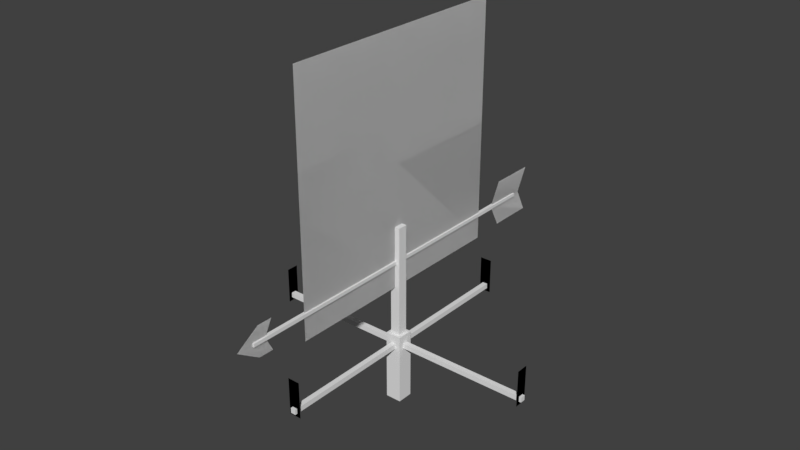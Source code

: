 # Source: stklib_weatherCock_a.blend  (saved by Blender 2.78.0; exported with 4.5.12 LTS)
import bpy
from mathutils import Matrix  # noqa: F401  (used for matrix-valued properties, if any)

bpy.ops.wm.read_factory_settings(use_empty=True)
scene = bpy.context.scene
scene.name = 'Scene'

# ---- collections
col_collection_1 = bpy.data.collections.new('Collection 1'); scene.collection.children.link(col_collection_1)

# ---- world
world_world = bpy.data.worlds.new('World'); scene.world = world_world
world_world.color = (0.05088, 0.05088, 0.05088)
world_world.use_sun_shadow = False
world_world.sun_shadow_jitter_overblur = 0.0
world_world.cycles.sampling_method = 'MANUAL'

# ---- meshes
me_plane_001 = bpy.data.meshes.new('Plane.001')
me_plane_001.from_pydata([(1.152, -0.02094, 0.2446), (1.152, -0.02094, 0.2027), (1.152, 0.02094, 0.2446), (1.152, 0.02094, 0.2027), (-1.152, -0.02094, 0.2446), (-1.152, -0.02094, 0.2027), (-1.152, 0.02094, 0.2446), (-1.152, 0.02094, 0.2027), (-0.02093, -1.152, 0.2446), (-0.02093, -1.152, 0.2027), (0.02094, -1.152, 0.2446), (0.02094, -1.152, 0.2027), (-0.02094, 1.152, 0.2446), (-0.02094, 1.152, 0.2027), (0.02093, 1.152, 0.2446), (0.02093, 1.152, 0.2027), (1.132, -0.04983, 0.4735), (1.132, -0.04983, 0.1738), (1.132, 0.04983, 0.4735), (1.132, 0.04983, 0.1738), (0.04983, 1.132, 0.4735), (0.04983, 1.132, 0.1738), (-0.04983, 1.132, 0.4735), (-0.04983, 1.132, 0.1738), (-1.132, 0.04983, 0.4735), (-1.132, 0.04983, 0.1738), (-1.132, -0.04983, 0.4735), (-1.132, -0.04983, 0.1738), (-0.04983, -1.132, 0.4735), (-0.04983, -1.132, 0.1738), (0.04983, -1.132, 0.4735), (0.04983, -1.132, 0.1738), (1.132, -0.04983, 0.4735), (1.132, -0.04983, 0.1738), (1.132, 0.04983, 0.4735), (1.132, 0.04983, 0.1738), (0.04983, 1.132, 0.4735), (0.04983, 1.132, 0.1738), (-0.04983, 1.132, 0.4735), (-0.04983, 1.132, 0.1738), (-1.132, 0.04983, 0.4735), (-1.132, 0.04983, 0.1738), (-1.132, -0.04983, 0.4735), (-1.132, -0.04983, 0.1738), (-0.04983, -1.132, 0.4735), (-0.04983, -1.132, 0.1738), (0.04983, -1.132, 0.4735), (0.04983, -1.132, 0.1738), (-0.0655, -0.0655, -0.269), (-0.0655, -0.0655, 0.318), (-0.0655, 0.0655, -0.269), (-0.0655, 0.0655, 0.318), (0.0655, -0.0655, -0.269), (0.0655, -0.0655, 0.318), (0.0655, 0.0655, -0.269), (0.0655, 0.0655, 0.318)], [], [(0, 1, 3, 2), (4, 6, 7, 5), (0, 4, 5, 1), (1, 5, 7, 3), (2, 6, 4, 0), (3, 7, 6, 2), (8, 9, 11, 10), (12, 14, 15, 13), (8, 12, 13, 9), (9, 13, 15, 11), (10, 14, 12, 8), (11, 15, 14, 10), (16, 17, 19, 18), (20, 21, 23, 22), (24, 25, 27, 26), (28, 29, 31, 30), (32, 34, 35, 33), (36, 38, 39, 37), (40, 42, 43, 41), (44, 46, 47, 45), (48, 49, 51, 50), (50, 51, 55, 54), (54, 55, 53, 52), (52, 53, 49, 48), (50, 54, 52, 48), (55, 51, 49, 53)])
_uv = me_plane_001.uv_layers.new(name='UVMap')
_uv.uv.foreach_set('vector', [0.6269, 0.07683, 0.7724, 0.07683, 0.7724, 0.1437, 0.6269, 0.1437, 0.1348, 0.1437, 0.1348, 0.07683, 0.2804, 0.07683, 0.2804, 0.1437, -0.7574, -1.34, -0.7574, 2.34, -0.903, 2.34, -0.903, -1.34, -0.1751, -1.34, -0.1751, 2.34, -0.3207, 2.34, -0.3207, -1.34, -0.903, -1.34, -0.903, 2.34, -1.049, 2.34, -1.049, -1.34, -0.4663, 2.34, -0.4663, -1.34, -0.3207, -1.34, -0.3207, 2.34, -0.06612, 0.07683, 0.07946, 0.07683, 0.07946, 0.1437, -0.06612, 0.1437, 0.2804, 0.1437, 0.2804, 0.07683, 0.426, 0.07683, 0.426, 0.1437, -0.6118, 2.34, -0.6118, -1.34, -0.4663, -1.34, -0.4663, 2.34, -0.7574, 2.34, -0.7574, -1.34, -0.6118, -1.34, -0.6118, 2.34, -1.194, 2.34, -1.194, -1.34, -1.049, -1.34, -1.049, 2.34, -1.194, -1.34, -1.194, 2.34, -1.34, 2.34, -1.34, -1.34, 1.993, -0.861, 1.993, -1.34, 2.34, -1.34, 2.34, -0.861, 1.082, -0.4019, 1.082, 0.07683, 0.7358, 0.07683, 0.7358, -0.4019, 1.775, -0.4019, 1.775, 0.07683, 1.429, 0.07683, 1.429, -0.4019, 0.6269, -0.4019, 0.6269, 0.07683, 0.2804, 0.07683, 0.2804, -0.4019, 1.993, -0.861, 1.647, -0.861, 1.647, -1.34, 1.993, -1.34, -0.06612, -0.4019, 0.2804, -0.4019, 0.2804, 0.07683, -0.06612, 0.07683, 2.122, 0.07683, 1.775, 0.07683, 1.775, -0.4019, 2.122, -0.4019, 1.082, -0.4019, 1.429, -0.4019, 1.429, 0.07683, 1.082, 0.07683, -0.1751, -0.4019, -0.1751, -1.34, 0.2804, -1.34, 0.2804, -0.4019, 1.191, -1.34, 1.191, -0.4019, 0.7358, -0.4019, 0.7358, -1.34, 1.647, -1.34, 1.647, -0.4019, 1.191, -0.4019, 1.191, -1.34, 0.2804, -0.4019, 0.2804, -1.34, 0.7358, -1.34, 0.7358, -0.4019, 1.647, -0.861, 2.102, -0.861, 2.102, -0.6517, 1.647, -0.6517, 1.647, -0.6517, 2.102, -0.6517, 2.102, -0.4425, 1.647, -0.4425])
me_plane_001.use_remesh_preserve_volume = False
me_plane_001.use_remesh_preserve_attributes = False
me_plane_001.use_mirror_vertex_groups = False
me_plane_001.update()
me_plane = bpy.data.meshes.new('Plane')
me_plane.from_pydata([(-5.96e-08, -1.0, 2.729), (5.96e-08, -1.0, 0.7289), (-5.96e-08, 1.0, 2.729), (5.96e-08, 1.0, 0.7289), (-0.04029, -0.04029, 1.234), (0.04029, -0.04029, 1.234), (-0.04029, 0.04029, 1.234), (0.04029, 0.04029, 1.234), (-0.04029, -0.04029, -0.1506), (0.04029, -0.04029, -0.1506), (-0.04029, 0.04029, -0.1506), (0.04029, 0.04029, -0.1506), (-0.0146, -1.481, 0.9273), (0.0146, -1.481, 0.9273), (-0.0146, -1.481, 0.9565), (0.0146, -1.481, 0.9565), (-0.0146, 1.481, 0.9273), (0.0146, 1.481, 0.9273), (-0.0146, 1.481, 0.9565), (0.0146, 1.481, 0.9565), (-1.693e-08, 1.269, 1.133), (1.693e-08, 1.269, 0.7505), (-1.693e-08, 1.651, 1.133), (1.693e-08, 1.651, 0.7505), (0.0, 1.17, 0.9419), (0.0, 1.553, 0.9419), (-1.107e-08, -1.426, 1.067), (1.107e-08, -1.426, 0.8167), (-1.107e-08, -1.303, 1.067), (1.107e-08, -1.303, 0.8167), (0.0, -1.618, 0.9419), (0.0, -1.368, 0.9419), (-1.693e-08, 1.269, 1.133), (1.693e-08, 1.269, 0.7505), (-1.693e-08, 1.651, 1.133), (1.693e-08, 1.651, 0.7505), (0.0, 1.17, 0.9419), (0.0, 1.553, 0.9419), (-1.107e-08, -1.426, 1.067), (1.107e-08, -1.426, 0.8167), (-1.107e-08, -1.303, 1.067), (1.107e-08, -1.303, 0.8167), (0.0, -1.618, 0.9419), (0.0, -1.368, 0.9419), (-5.96e-08, -1.0, 2.729), (5.96e-08, -1.0, 0.7289), (-5.96e-08, 1.0, 2.729), (5.96e-08, 1.0, 0.7289)], [], [(0, 1, 3, 2), (4, 5, 7, 6), (8, 10, 11, 9), (4, 8, 9, 5), (5, 9, 11, 7), (6, 10, 8, 4), (7, 11, 10, 6), (12, 13, 15, 14), (16, 18, 19, 17), (12, 16, 17, 13), (13, 17, 19, 15), (14, 18, 16, 12), (15, 19, 18, 14), (24, 21, 23, 25), (20, 24, 25, 22), (30, 27, 29, 31), (26, 30, 31, 28), (36, 37, 35, 33), (32, 34, 37, 36), (42, 43, 41, 39), (38, 40, 43, 42), (44, 46, 47, 45)])
_uv = me_plane.uv_layers.new(name='UVMap')
_uv.uv.foreach_set('vector', [0.105, 0.895, 0.105, 0.105, 0.895, 0.105, 0.895, 0.895, 0.284, -0.3642, 0.4553, -0.3642, 0.4553, -0.2945, 0.284, -0.2945, 0.284, -0.2248, 0.284, -0.2945, 0.4553, -0.2945, 0.4553, -0.2248, 1.19, -0.781, 1.19, 0.4174, 1.019, 0.4174, 1.019, -0.781, 1.361, 0.4174, 1.361, -0.781, 1.533, -0.781, 1.533, 0.4174, 1.019, -0.781, 1.019, 0.4174, 0.8474, 0.4174, 0.8474, -0.781, 1.361, -0.781, 1.361, 0.4174, 1.19, 0.4174, 1.19, -0.781, 0.5174, -0.3137, 0.4553, -0.3137, 0.4553, -0.339, 0.5174, -0.339, 0.4553, -0.339, 0.4553, -0.3642, 0.5174, -0.3642, 0.5174, -0.339, 1.719, 1.781, 1.719, -0.781, 1.781, -0.781, 1.781, 1.781, 1.595, -0.781, 1.595, 1.781, 1.533, 1.781, 1.533, -0.781, 1.595, 1.781, 1.595, -0.781, 1.657, -0.781, 1.657, 1.781, 1.719, -0.781, 1.719, 1.781, 1.657, 1.781, 1.657, -0.781, -0.3739, -0.781, 0.03318, -0.6955, 0.03318, -0.3642, -0.3739, -0.4497, -0.781, -0.6955, -0.3739, -0.781, -0.3739, -0.4497, -0.781, -0.3642, -0.5147, -0.3642, -0.2485, -0.1978, -0.2485, -0.09164, -0.5147, -0.1475, -0.781, -0.1978, -0.5147, -0.3642, -0.5147, -0.1475, -0.781, -0.09164, 0.4403, -0.781, 0.4403, -0.4497, 0.03318, -0.3642, 0.03318, -0.6955, 0.8474, -0.6955, 0.8474, -0.3642, 0.4403, -0.4497, 0.4403, -0.781, 0.01776, -0.3642, 0.01776, -0.1475, -0.2485, -0.09164, -0.2485, -0.1978, 0.284, -0.1978, 0.284, -0.09164, 0.01776, -0.1475, 0.01776, -0.3642, 0.105, 0.895, 0.895, 0.895, 0.895, 0.105, 0.105, 0.105])
me_plane.use_remesh_preserve_volume = False
me_plane.use_remesh_preserve_attributes = False
me_plane.use_mirror_vertex_groups = False
me_plane.update()

# ---- objects
ob_stklib_weathercock_a_structure = bpy.data.objects.new('stklib_weatherCock_a_structure', me_plane_001)
ob_stklib_weathercock_a_main = bpy.data.objects.new('stklib_weatherCock_a_main', me_plane)

# ---- transforms, parenting, visibility, modifiers, constraints
ob_stklib_weathercock_a_structure.location = (0.0, 0.0, 0.0)
ob_stklib_weathercock_a_structure.lineart.crease_threshold = 0.0
ob_stklib_weathercock_a_main.location = (0.0, 0.0, 0.0)
ob_stklib_weathercock_a_main.lineart.crease_threshold = 0.0

# ---- collection membership
col_collection_1.objects.link(ob_stklib_weathercock_a_structure)
col_collection_1.objects.link(ob_stklib_weathercock_a_main)

# ---- scene / render settings (as saved in the file)
scene.frame_start = 1; scene.frame_end = 250; scene.frame_set(1)
scene.render.engine = 'BLENDER_EEVEE_NEXT'
scene.render.resolution_percentage = 50
scene.render.dither_intensity = 0.0
scene.cycles.use_denoising = False
scene.cycles.samples = 128
scene.cycles.sampling_pattern = 'TABULATED_SOBOL'
scene.cycles.light_sampling_threshold = 0.0
scene.cycles.use_adaptive_sampling = False
scene.cycles.use_light_tree = False
scene.cycles.blur_glossy = 0.0
scene.cycles.sample_clamp_indirect = 0.0
scene.view_settings.view_transform = 'Standard'
bpy.context.view_layer.update()

# ---- added for rendering (the .blend has no active camera and no usable light): camera, sun
cam_auto = bpy.data.cameras.new('AutoCamera')
cam_auto.lens = 50.0
cam_auto.sensor_width = 36.0
cam_auto.clip_end = 1000.0
ob_auto_camera = bpy.data.objects.new('AutoCamera', cam_auto)
scene.collection.objects.link(ob_auto_camera)
ob_auto_camera.location = (4.62454, -5.53289, 4.92954)
ob_auto_camera.rotation_euler = (1.09748, -7.21219e-08, 0.694738)
scene.camera = ob_auto_camera
light_auto_sun = bpy.data.lights.new('AutoSun', 'SUN')
light_auto_sun.energy = 3.0
light_auto_sun.angle = 0.0523599
ob_auto_sun = bpy.data.objects.new('AutoSun', light_auto_sun)
scene.collection.objects.link(ob_auto_sun)
ob_auto_sun.rotation_euler = (0.872665, 0.174533, 0.523599)
bpy.context.view_layer.update()
